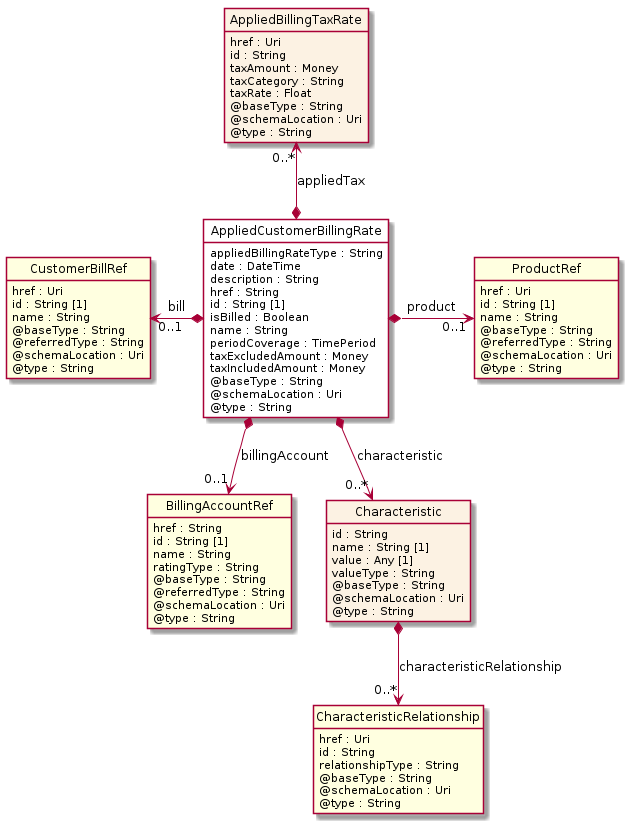

The diagram above was rendered by PlantUML. Its source (embedded in the PNG):
@startuml
hide circle
hide methods
hide stereotype
show <<Enumeration>> stereotype
skinparam class {
   BackgroundColor<<Enumeration>> #E6F5F7
   BackgroundColor<<Ref>> #FFFFE0
   BackgroundColor<<Pivot>> #FFFFFFF
   BackgroundColor<<SimpleType>> #E2F0DA
   BackgroundColor #FCF2E3
}

class AppliedCustomerBillingRate <<Pivot>> {
    appliedBillingRateType : String
    date : DateTime
    description : String
    href : String
    id : String [1]
    isBilled : Boolean
    name : String
    periodCoverage : TimePeriod
    taxExcludedAmount : Money
    taxIncludedAmount : Money
    @baseType : String
    @schemaLocation : Uri
    @type : String
}

class ProductRef  <<Ref>> {
    href : Uri
    id : String [1]
    name : String
    @baseType : String
    @referredType : String
    @schemaLocation : Uri
    @type : String
}

class CustomerBillRef  <<Ref>> {
    href : Uri
    id : String [1]
    name : String
    @baseType : String
    @referredType : String
    @schemaLocation : Uri
    @type : String
}

class BillingAccountRef  <<Ref>> {
    href : String
    id : String [1]
    name : String
    ratingType : String
    @baseType : String
    @referredType : String
    @schemaLocation : Uri
    @type : String
}

class Characteristic  {
    id : String
    name : String [1]
    value : Any [1]
    valueType : String
    @baseType : String
    @schemaLocation : Uri
    @type : String
}

class CharacteristicRelationship  <<Ref>> {
    href : Uri
    id : String
    relationshipType : String
    @baseType : String
    @schemaLocation : Uri
    @type : String
}

class AppliedBillingTaxRate  {
    href : Uri
    id : String
    taxAmount : Money
    taxCategory : String
    taxRate : Float
    @baseType : String
    @schemaLocation : Uri
    @type : String
}

CustomerBillRef "0..1" <-left-* AppliedCustomerBillingRate : bill

AppliedCustomerBillingRate *-right-> "0..1" ProductRef : product

AppliedBillingTaxRate "0..*" <--* AppliedCustomerBillingRate : appliedTax

AppliedCustomerBillingRate *-->  "0..1" BillingAccountRef : billingAccount

AppliedCustomerBillingRate *-->  "0..*" Characteristic : characteristic

Characteristic *-->  "0..*" CharacteristicRelationship : characteristicRelationship

@enduml